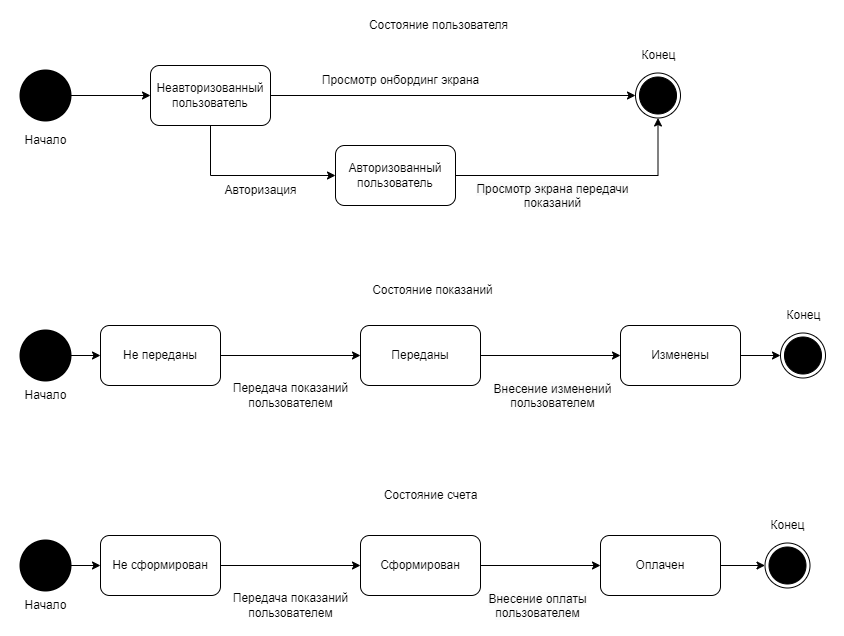

The diagram above was exported from draw.io. Its source (the exported page's mxGraphModel, read from the mxfile embedded in the PNG):
<mxGraphModel dx="-33" dy="413" grid="1" gridSize="10" guides="1" tooltips="1" connect="1" arrows="1" fold="1" page="1" pageScale="1" pageWidth="827" pageHeight="1169" math="0" shadow="0">
  <root>
    <mxCell id="0" />
    <mxCell id="1" parent="0" />
    <mxCell id="vo89sHUSw0PnL3t0u26d-5" value="Состояние пользователя" style="text;html=1;align=center;verticalAlign=middle;resizable=0;points=[];autosize=1;strokeColor=none;fillColor=none;" parent="1" vertex="1">
      <mxGeometry x="1187.5" y="350" width="160" height="30" as="geometry" />
    </mxCell>
    <mxCell id="vo89sHUSw0PnL3t0u26d-11" value="Состояние показаний" style="text;html=1;align=center;verticalAlign=middle;resizable=0;points=[];autosize=1;strokeColor=none;fillColor=none;" parent="1" vertex="1">
      <mxGeometry x="1191.5" y="615" width="140" height="30" as="geometry" />
    </mxCell>
    <mxCell id="vo89sHUSw0PnL3t0u26d-12" style="edgeStyle=orthogonalEdgeStyle;rounded=0;orthogonalLoop=1;jettySize=auto;html=1;exitX=1;exitY=0.5;exitDx=0;exitDy=0;exitPerimeter=0;" parent="1" source="vo89sHUSw0PnL3t0u26d-13" target="vo89sHUSw0PnL3t0u26d-17" edge="1">
      <mxGeometry relative="1" as="geometry" />
    </mxCell>
    <mxCell id="vo89sHUSw0PnL3t0u26d-13" value="" style="strokeWidth=2;html=1;shape=mxgraph.flowchart.start_2;whiteSpace=wrap;fillColor=#000000;" parent="1" vertex="1">
      <mxGeometry x="850" y="670" width="50" height="50" as="geometry" />
    </mxCell>
    <mxCell id="vo89sHUSw0PnL3t0u26d-15" style="edgeStyle=orthogonalEdgeStyle;rounded=0;orthogonalLoop=1;jettySize=auto;html=1;entryX=0;entryY=0.5;entryDx=0;entryDy=0;" parent="1" source="vo89sHUSw0PnL3t0u26d-17" target="vo89sHUSw0PnL3t0u26d-19" edge="1">
      <mxGeometry relative="1" as="geometry" />
    </mxCell>
    <mxCell id="vo89sHUSw0PnL3t0u26d-17" value="Не переданы" style="rounded=1;whiteSpace=wrap;html=1;" parent="1" vertex="1">
      <mxGeometry x="930" y="665" width="120" height="60" as="geometry" />
    </mxCell>
    <mxCell id="vo89sHUSw0PnL3t0u26d-18" style="edgeStyle=orthogonalEdgeStyle;rounded=0;orthogonalLoop=1;jettySize=auto;html=1;exitX=1;exitY=0.5;exitDx=0;exitDy=0;" parent="1" source="vo89sHUSw0PnL3t0u26d-19" target="vo89sHUSw0PnL3t0u26d-28" edge="1">
      <mxGeometry relative="1" as="geometry">
        <mxPoint x="1380" y="695" as="targetPoint" />
      </mxGeometry>
    </mxCell>
    <mxCell id="vo89sHUSw0PnL3t0u26d-19" value="Переданы" style="rounded=1;whiteSpace=wrap;html=1;" parent="1" vertex="1">
      <mxGeometry x="1190" y="665" width="120" height="60" as="geometry" />
    </mxCell>
    <mxCell id="vo89sHUSw0PnL3t0u26d-20" value="Начало" style="text;html=1;align=center;verticalAlign=middle;resizable=0;points=[];autosize=1;strokeColor=none;fillColor=none;" parent="1" vertex="1">
      <mxGeometry x="840" y="720" width="70" height="30" as="geometry" />
    </mxCell>
    <mxCell id="vo89sHUSw0PnL3t0u26d-21" value="Передача показаний &lt;br&gt;пользователем" style="text;html=1;align=center;verticalAlign=middle;resizable=0;points=[];autosize=1;strokeColor=none;fillColor=none;" parent="1" vertex="1">
      <mxGeometry x="1050" y="715" width="140" height="40" as="geometry" />
    </mxCell>
    <mxCell id="vo89sHUSw0PnL3t0u26d-23" value="" style="ellipse;html=1;shape=endState;fillColor=#000000;strokeColor=#000000;" parent="1" vertex="1">
      <mxGeometry x="1610" y="672.5" width="45" height="45" as="geometry" />
    </mxCell>
    <mxCell id="vo89sHUSw0PnL3t0u26d-24" value="&lt;span style=&quot;color: rgb(0, 0, 0); font-family: Helvetica; font-size: 12px; font-style: normal; font-variant-ligatures: normal; font-variant-caps: normal; font-weight: 400; letter-spacing: normal; orphans: 2; text-indent: 0px; text-transform: none; widows: 2; word-spacing: 0px; -webkit-text-stroke-width: 0px; background-color: rgb(251, 251, 251); text-decoration-thickness: initial; text-decoration-style: initial; text-decoration-color: initial; float: none; display: inline !important;&quot;&gt;Внесение изменений&lt;br&gt;пользователем&lt;br&gt;&lt;/span&gt;" style="text;whiteSpace=wrap;html=1;align=center;" parent="1" vertex="1">
      <mxGeometry x="1300" y="715" width="165" height="30" as="geometry" />
    </mxCell>
    <mxCell id="vo89sHUSw0PnL3t0u26d-30" style="edgeStyle=orthogonalEdgeStyle;rounded=0;orthogonalLoop=1;jettySize=auto;html=1;exitX=1;exitY=0.5;exitDx=0;exitDy=0;" parent="1" source="vo89sHUSw0PnL3t0u26d-28" target="vo89sHUSw0PnL3t0u26d-23" edge="1">
      <mxGeometry relative="1" as="geometry" />
    </mxCell>
    <mxCell id="vo89sHUSw0PnL3t0u26d-28" value="Изменены" style="rounded=1;whiteSpace=wrap;html=1;" parent="1" vertex="1">
      <mxGeometry x="1450" y="665" width="120" height="60" as="geometry" />
    </mxCell>
    <mxCell id="vo89sHUSw0PnL3t0u26d-32" value="Конец" style="text;html=1;align=center;verticalAlign=middle;resizable=0;points=[];autosize=1;strokeColor=none;fillColor=none;" parent="1" vertex="1">
      <mxGeometry x="1602.5" y="640" width="60" height="30" as="geometry" />
    </mxCell>
    <mxCell id="vo89sHUSw0PnL3t0u26d-47" style="edgeStyle=orthogonalEdgeStyle;rounded=0;orthogonalLoop=1;jettySize=auto;html=1;exitX=1;exitY=0.5;exitDx=0;exitDy=0;exitPerimeter=0;" parent="1" source="vo89sHUSw0PnL3t0u26d-48" target="vo89sHUSw0PnL3t0u26d-50" edge="1">
      <mxGeometry relative="1" as="geometry" />
    </mxCell>
    <mxCell id="vo89sHUSw0PnL3t0u26d-48" value="" style="strokeWidth=2;html=1;shape=mxgraph.flowchart.start_2;whiteSpace=wrap;fillColor=#000000;" parent="1" vertex="1">
      <mxGeometry x="850" y="880" width="50" height="50" as="geometry" />
    </mxCell>
    <mxCell id="vo89sHUSw0PnL3t0u26d-49" style="edgeStyle=orthogonalEdgeStyle;rounded=0;orthogonalLoop=1;jettySize=auto;html=1;entryX=0;entryY=0.5;entryDx=0;entryDy=0;" parent="1" source="vo89sHUSw0PnL3t0u26d-50" target="vo89sHUSw0PnL3t0u26d-52" edge="1">
      <mxGeometry relative="1" as="geometry" />
    </mxCell>
    <mxCell id="vo89sHUSw0PnL3t0u26d-50" value="Не сформирован" style="rounded=1;whiteSpace=wrap;html=1;" parent="1" vertex="1">
      <mxGeometry x="930" y="875" width="120" height="60" as="geometry" />
    </mxCell>
    <mxCell id="vo89sHUSw0PnL3t0u26d-51" style="edgeStyle=orthogonalEdgeStyle;rounded=0;orthogonalLoop=1;jettySize=auto;html=1;exitX=1;exitY=0.5;exitDx=0;exitDy=0;" parent="1" source="vo89sHUSw0PnL3t0u26d-52" target="vo89sHUSw0PnL3t0u26d-58" edge="1">
      <mxGeometry relative="1" as="geometry">
        <mxPoint x="1380" y="905" as="targetPoint" />
      </mxGeometry>
    </mxCell>
    <mxCell id="vo89sHUSw0PnL3t0u26d-52" value="Сформирован" style="rounded=1;whiteSpace=wrap;html=1;" parent="1" vertex="1">
      <mxGeometry x="1190" y="875" width="120" height="60" as="geometry" />
    </mxCell>
    <mxCell id="vo89sHUSw0PnL3t0u26d-53" value="Начало" style="text;html=1;align=center;verticalAlign=middle;resizable=0;points=[];autosize=1;strokeColor=none;fillColor=none;" parent="1" vertex="1">
      <mxGeometry x="840" y="930" width="70" height="30" as="geometry" />
    </mxCell>
    <mxCell id="vo89sHUSw0PnL3t0u26d-54" value="Передача показаний &lt;br&gt;пользователем" style="text;html=1;align=center;verticalAlign=middle;resizable=0;points=[];autosize=1;strokeColor=none;fillColor=none;" parent="1" vertex="1">
      <mxGeometry x="1050" y="925" width="140" height="40" as="geometry" />
    </mxCell>
    <mxCell id="vo89sHUSw0PnL3t0u26d-55" value="" style="ellipse;html=1;shape=endState;fillColor=#000000;strokeColor=#000000;" parent="1" vertex="1">
      <mxGeometry x="1594.5" y="882.5" width="45" height="45" as="geometry" />
    </mxCell>
    <mxCell id="vo89sHUSw0PnL3t0u26d-56" value="&lt;span style=&quot;color: rgb(0, 0, 0); font-family: Helvetica; font-size: 12px; font-style: normal; font-variant-ligatures: normal; font-variant-caps: normal; font-weight: 400; letter-spacing: normal; orphans: 2; text-indent: 0px; text-transform: none; widows: 2; word-spacing: 0px; -webkit-text-stroke-width: 0px; background-color: rgb(251, 251, 251); text-decoration-thickness: initial; text-decoration-style: initial; text-decoration-color: initial; float: none; display: inline !important;&quot;&gt;Внесение оплаты&lt;br&gt;пользователем&lt;br&gt;&lt;/span&gt;" style="text;whiteSpace=wrap;html=1;align=center;" parent="1" vertex="1">
      <mxGeometry x="1285" y="925" width="165" height="30" as="geometry" />
    </mxCell>
    <mxCell id="vo89sHUSw0PnL3t0u26d-57" style="edgeStyle=orthogonalEdgeStyle;rounded=0;orthogonalLoop=1;jettySize=auto;html=1;exitX=1;exitY=0.5;exitDx=0;exitDy=0;" parent="1" source="vo89sHUSw0PnL3t0u26d-58" target="vo89sHUSw0PnL3t0u26d-55" edge="1">
      <mxGeometry relative="1" as="geometry" />
    </mxCell>
    <mxCell id="vo89sHUSw0PnL3t0u26d-58" value="Оплачен" style="rounded=1;whiteSpace=wrap;html=1;" parent="1" vertex="1">
      <mxGeometry x="1430" y="875" width="120" height="60" as="geometry" />
    </mxCell>
    <mxCell id="vo89sHUSw0PnL3t0u26d-59" value="Конец" style="text;html=1;align=center;verticalAlign=middle;resizable=0;points=[];autosize=1;strokeColor=none;fillColor=none;" parent="1" vertex="1">
      <mxGeometry x="1587" y="850" width="60" height="30" as="geometry" />
    </mxCell>
    <mxCell id="vo89sHUSw0PnL3t0u26d-60" value="Состояние счета" style="text;html=1;align=center;verticalAlign=middle;resizable=0;points=[];autosize=1;strokeColor=none;fillColor=none;" parent="1" vertex="1">
      <mxGeometry x="1200" y="820" width="120" height="30" as="geometry" />
    </mxCell>
    <mxCell id="ziv1TiXaeSP6q2pugDGP-1" style="edgeStyle=orthogonalEdgeStyle;rounded=0;orthogonalLoop=1;jettySize=auto;html=1;exitX=1;exitY=0.5;exitDx=0;exitDy=0;exitPerimeter=0;" parent="1" source="ziv1TiXaeSP6q2pugDGP-2" target="ziv1TiXaeSP6q2pugDGP-6" edge="1">
      <mxGeometry relative="1" as="geometry" />
    </mxCell>
    <mxCell id="ziv1TiXaeSP6q2pugDGP-2" value="" style="strokeWidth=2;html=1;shape=mxgraph.flowchart.start_2;whiteSpace=wrap;fillColor=#000000;" parent="1" vertex="1">
      <mxGeometry x="850" y="410" width="50" height="50" as="geometry" />
    </mxCell>
    <mxCell id="ziv1TiXaeSP6q2pugDGP-3" style="edgeStyle=orthogonalEdgeStyle;rounded=0;orthogonalLoop=1;jettySize=auto;html=1;exitX=1;exitY=0.5;exitDx=0;exitDy=0;" parent="1" source="ziv1TiXaeSP6q2pugDGP-6" target="ziv1TiXaeSP6q2pugDGP-12" edge="1">
      <mxGeometry relative="1" as="geometry">
        <mxPoint x="1380" y="435" as="targetPoint" />
      </mxGeometry>
    </mxCell>
    <mxCell id="ziv1TiXaeSP6q2pugDGP-4" style="edgeStyle=orthogonalEdgeStyle;rounded=0;orthogonalLoop=1;jettySize=auto;html=1;exitX=0.5;exitY=1;exitDx=0;exitDy=0;entryX=0;entryY=0.5;entryDx=0;entryDy=0;" parent="1" source="ziv1TiXaeSP6q2pugDGP-6" target="ziv1TiXaeSP6q2pugDGP-8" edge="1">
      <mxGeometry relative="1" as="geometry" />
    </mxCell>
    <mxCell id="ziv1TiXaeSP6q2pugDGP-6" value="Неавторизованный&lt;br&gt;пользователь" style="rounded=1;whiteSpace=wrap;html=1;" parent="1" vertex="1">
      <mxGeometry x="980" y="405" width="120" height="60" as="geometry" />
    </mxCell>
    <mxCell id="ziv1TiXaeSP6q2pugDGP-7" style="edgeStyle=orthogonalEdgeStyle;rounded=0;orthogonalLoop=1;jettySize=auto;html=1;exitX=1;exitY=0.5;exitDx=0;exitDy=0;" parent="1" source="ziv1TiXaeSP6q2pugDGP-8" target="ziv1TiXaeSP6q2pugDGP-12" edge="1">
      <mxGeometry relative="1" as="geometry">
        <mxPoint x="1405" y="460" as="targetPoint" />
      </mxGeometry>
    </mxCell>
    <mxCell id="ziv1TiXaeSP6q2pugDGP-8" value="Авторизованный&lt;br&gt;пользователь" style="rounded=1;whiteSpace=wrap;html=1;" parent="1" vertex="1">
      <mxGeometry x="1165" y="485" width="120" height="60" as="geometry" />
    </mxCell>
    <mxCell id="ziv1TiXaeSP6q2pugDGP-9" value="Начало" style="text;html=1;align=center;verticalAlign=middle;resizable=0;points=[];autosize=1;strokeColor=none;fillColor=none;" parent="1" vertex="1">
      <mxGeometry x="840" y="465" width="70" height="30" as="geometry" />
    </mxCell>
    <mxCell id="ziv1TiXaeSP6q2pugDGP-10" value="Авторизация" style="text;html=1;align=center;verticalAlign=middle;resizable=0;points=[];autosize=1;strokeColor=none;fillColor=none;" parent="1" vertex="1">
      <mxGeometry x="1040" y="515" width="100" height="30" as="geometry" />
    </mxCell>
    <mxCell id="ziv1TiXaeSP6q2pugDGP-11" value="Просмотр онбординг экрана" style="text;html=1;align=center;verticalAlign=middle;resizable=0;points=[];autosize=1;strokeColor=none;fillColor=none;" parent="1" vertex="1">
      <mxGeometry x="1140" y="405" width="180" height="30" as="geometry" />
    </mxCell>
    <mxCell id="ziv1TiXaeSP6q2pugDGP-12" value="" style="ellipse;html=1;shape=endState;fillColor=#000000;strokeColor=#000000;" parent="1" vertex="1">
      <mxGeometry x="1465" y="412.5" width="45" height="45" as="geometry" />
    </mxCell>
    <mxCell id="ziv1TiXaeSP6q2pugDGP-13" value="&lt;span style=&quot;color: rgb(0, 0, 0); font-family: Helvetica; font-size: 12px; font-style: normal; font-variant-ligatures: normal; font-variant-caps: normal; font-weight: 400; letter-spacing: normal; orphans: 2; text-indent: 0px; text-transform: none; widows: 2; word-spacing: 0px; -webkit-text-stroke-width: 0px; background-color: rgb(251, 251, 251); text-decoration-thickness: initial; text-decoration-style: initial; text-decoration-color: initial; float: none; display: inline !important;&quot;&gt;Просмотр экрана передачи показаний&lt;/span&gt;" style="text;whiteSpace=wrap;html=1;align=center;" parent="1" vertex="1">
      <mxGeometry x="1300" y="515" width="165" height="30" as="geometry" />
    </mxCell>
    <mxCell id="ziv1TiXaeSP6q2pugDGP-14" value="Конец" style="text;html=1;align=center;verticalAlign=middle;resizable=0;points=[];autosize=1;strokeColor=none;fillColor=none;" parent="1" vertex="1">
      <mxGeometry x="1457.5" y="380" width="60" height="30" as="geometry" />
    </mxCell>
  </root>
</mxGraphModel>